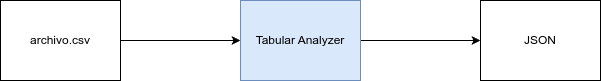

The diagram above was exported from draw.io. Its source (the exported page's mxGraphModel, read from the mxfile embedded in the PNG):
<mxGraphModel dx="1046" dy="570" grid="1" gridSize="10" guides="1" tooltips="1" connect="1" arrows="1" fold="1" page="1" pageScale="1" pageWidth="850" pageHeight="1100" math="0" shadow="0">
  <root>
    <mxCell id="0" />
    <mxCell id="1" parent="0" />
    <mxCell id="4" style="edgeStyle=none;html=1;exitX=1;exitY=0.5;exitDx=0;exitDy=0;entryX=0;entryY=0.5;entryDx=0;entryDy=0;" edge="1" parent="1" source="2" target="3">
      <mxGeometry relative="1" as="geometry" />
    </mxCell>
    <mxCell id="2" value="archivo.csv" style="rounded=0;whiteSpace=wrap;html=1;" vertex="1" parent="1">
      <mxGeometry x="40" y="160" width="120" height="80" as="geometry" />
    </mxCell>
    <mxCell id="6" style="edgeStyle=none;html=1;exitX=1;exitY=0.5;exitDx=0;exitDy=0;entryX=0;entryY=0.5;entryDx=0;entryDy=0;" edge="1" parent="1" source="3" target="5">
      <mxGeometry relative="1" as="geometry" />
    </mxCell>
    <mxCell id="3" value="Tabular Analyzer" style="rounded=0;whiteSpace=wrap;html=1;fillColor=#dae8fc;strokeColor=#6c8ebf;" vertex="1" parent="1">
      <mxGeometry x="280" y="160" width="120" height="80" as="geometry" />
    </mxCell>
    <mxCell id="5" value="JSON" style="rounded=0;whiteSpace=wrap;html=1;" vertex="1" parent="1">
      <mxGeometry x="520" y="160" width="120" height="80" as="geometry" />
    </mxCell>
  </root>
</mxGraphModel>